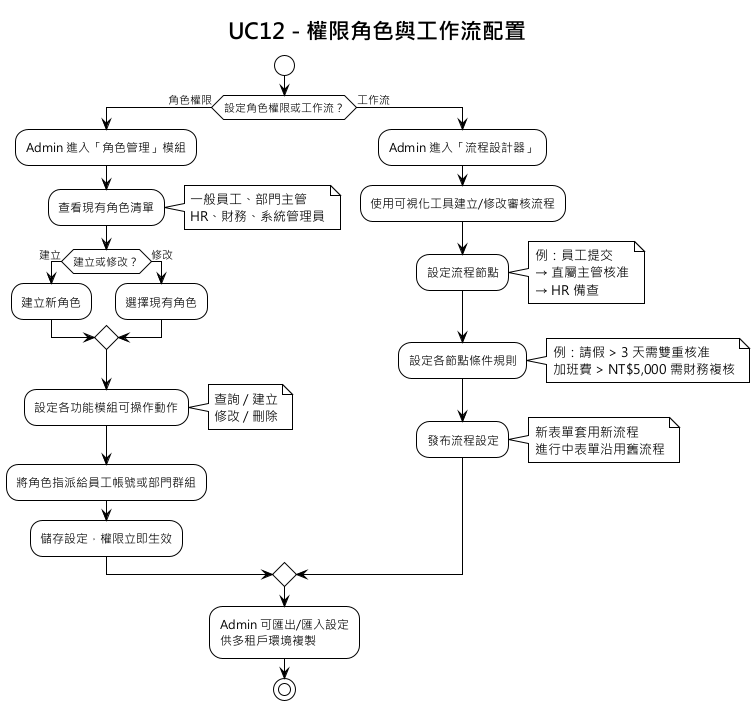

The diagram above was rendered by PlantUML. Its source (embedded in the PNG):
@startuml UC12_權限角色與工作流配置
!theme plain
skinparam defaultFontName "Microsoft JhengHei"
title UC12 - 權限角色與工作流配置

start

if (設定角色權限或工作流？) then (角色權限)
  :Admin 進入「角色管理」模組;
  :查看現有角色清單;
  note right
    一般員工、部門主管
    HR、財務、系統管理員
  end note

  if (建立或修改？) then (建立)
    :建立新角色;
  else (修改)
    :選擇現有角色;
  endif

  :設定各功能模組可操作動作;
  note right
    查詢 / 建立
    修改 / 刪除
  end note

  :將角色指派給員工帳號或部門群組;
  :儲存設定，權限立即生效;

else (工作流)
  :Admin 進入「流程設計器」;
  :使用可視化工具建立/修改審核流程;

  :設定流程節點;
  note right
    例：員工提交
    → 直屬主管核准
    → HR 備查
  end note

  :設定各節點條件規則;
  note right
    例：請假 > 3 天需雙重核准
    加班費 > NT$5,000 需財務複核
  end note

  :發布流程設定;
  note right
    新表單套用新流程
    進行中表單沿用舊流程
  end note
endif

:Admin 可匯出/匯入設定\n供多租戶環境複製;
stop

@enduml